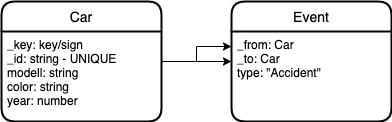

The diagram above was exported from draw.io. Its source (the exported page's mxGraphModel, read from the mxfile embedded in the PNG):
<mxGraphModel dx="786" dy="455" grid="1" gridSize="10" guides="1" tooltips="1" connect="1" arrows="1" fold="1" page="1" pageScale="1" pageWidth="850" pageHeight="1100" math="0" shadow="0" extFonts="Permanent Marker^https://fonts.googleapis.com/css?family=Permanent+Marker">
  <root>
    <mxCell id="0" />
    <mxCell id="1" parent="0" />
    <mxCell id="CNIucBOEmLHccZKhXWrk-6" value="Event" style="swimlane;childLayout=stackLayout;horizontal=1;startSize=30;horizontalStack=0;rounded=1;fontSize=14;fontStyle=0;strokeWidth=2;resizeParent=0;resizeLast=1;shadow=0;dashed=0;align=center;" parent="1" vertex="1">
      <mxGeometry x="360" y="60" width="160" height="120" as="geometry" />
    </mxCell>
    <mxCell id="CNIucBOEmLHccZKhXWrk-7" value="_from: Car&#10;_to: Car&#10;type: &quot;Accident&quot;" style="align=left;strokeColor=none;fillColor=none;spacingLeft=4;fontSize=12;verticalAlign=top;resizable=0;rotatable=0;part=1;" parent="CNIucBOEmLHccZKhXWrk-6" vertex="1">
      <mxGeometry y="30" width="160" height="90" as="geometry" />
    </mxCell>
    <mxCell id="CNIucBOEmLHccZKhXWrk-8" value="Car" style="swimlane;childLayout=stackLayout;horizontal=1;startSize=30;horizontalStack=0;rounded=1;fontSize=14;fontStyle=0;strokeWidth=2;resizeParent=0;resizeLast=1;shadow=0;dashed=0;align=center;" parent="1" vertex="1">
      <mxGeometry x="130" y="60" width="160" height="120" as="geometry" />
    </mxCell>
    <mxCell id="CNIucBOEmLHccZKhXWrk-9" value="_key: key/sign&#10;_id: string - UNIQUE&#10;modell: string&#10;color: string&#10;year: number&#10;" style="align=left;strokeColor=none;fillColor=none;spacingLeft=4;fontSize=12;verticalAlign=top;resizable=0;rotatable=0;part=1;" parent="CNIucBOEmLHccZKhXWrk-8" vertex="1">
      <mxGeometry y="30" width="160" height="90" as="geometry" />
    </mxCell>
    <mxCell id="JalV_ZMUvh9uvu10RWC4-1" style="edgeStyle=orthogonalEdgeStyle;rounded=0;orthogonalLoop=1;jettySize=auto;html=1;" edge="1" parent="1" source="CNIucBOEmLHccZKhXWrk-9">
      <mxGeometry relative="1" as="geometry">
        <mxPoint x="360" y="105" as="targetPoint" />
        <Array as="points">
          <mxPoint x="325" y="120" />
          <mxPoint x="325" y="105" />
          <mxPoint x="360" y="105" />
        </Array>
      </mxGeometry>
    </mxCell>
    <mxCell id="JalV_ZMUvh9uvu10RWC4-2" style="edgeStyle=orthogonalEdgeStyle;rounded=0;orthogonalLoop=1;jettySize=auto;html=1;entryX=0;entryY=0.5;entryDx=0;entryDy=0;" edge="1" parent="1" target="CNIucBOEmLHccZKhXWrk-6">
      <mxGeometry relative="1" as="geometry">
        <mxPoint x="290" y="120" as="sourcePoint" />
        <Array as="points">
          <mxPoint x="290" y="120" />
        </Array>
      </mxGeometry>
    </mxCell>
  </root>
</mxGraphModel>